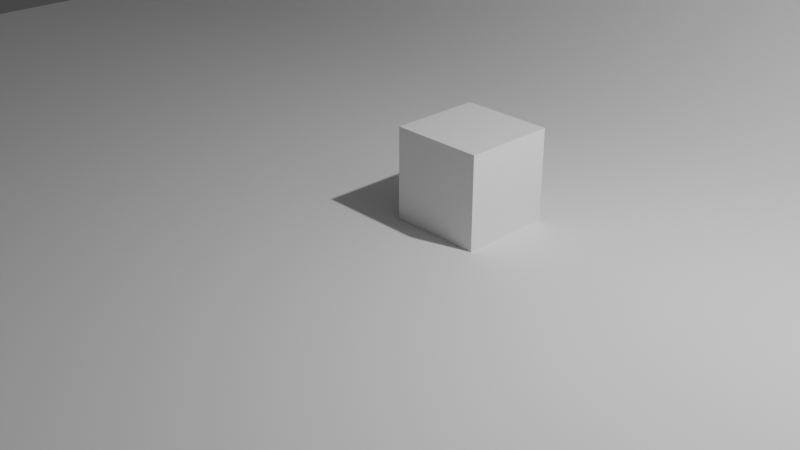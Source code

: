 # Source: NewSoundRay.blend  (saved by Blender 2.91.10; exported with 4.5.12 LTS)
import bpy
from mathutils import Matrix  # noqa: F401  (used for matrix-valued properties, if any)

bpy.ops.wm.read_factory_settings(use_empty=True)
scene = bpy.context.scene
scene.name = 'Scene'

# ---- collections
col_collection = bpy.data.collections.new('Collection'); scene.collection.children.link(col_collection)

# ---- materials (node trees are filled in below, after node groups)
mat_material = bpy.data.materials.new('Material')
mat_material.alpha_threshold = 0.0
mat_material.line_color = (0.0, 0.0, 0.0, 1.0)

# ---- material node trees
mat_material.use_nodes = True; mat_material.node_tree.nodes.clear()
_N = mat_material.node_tree.nodes; _L = mat_material.node_tree.links
n0 = _N.new('ShaderNodeOutputMaterial'); n0.name = 'Material Output'; n0.location = (300, 300)
n1 = _N.new('ShaderNodeBsdfPrincipled'); n1.name = 'Principled BSDF'; n1.location = (10, 300)
n1.distribution = 'GGX'
n1.subsurface_method = 'BURLEY'
n1.inputs[2].default_value = 0.4
n1.inputs[3].default_value = 1.45
n1.inputs[27].default_value = (0.0, 0.0, 0.0, 1.0)
n1.inputs[28].default_value = 1.0
_L.new(n1.outputs[0], n0.inputs[0])
n0.is_active_output = True

# ---- world
world_world = bpy.data.worlds.new('World'); scene.world = world_world
world_world.use_nodes = True; world_world.node_tree.nodes.clear()
_N = world_world.node_tree.nodes; _L = world_world.node_tree.links
n0 = _N.new('ShaderNodeOutputWorld'); n0.name = 'World Output'; n0.location = (300, 300)
n1 = _N.new('ShaderNodeBackground'); n1.name = 'Background'; n1.location = (10, 300)
n1.inputs[0].default_value = (0.05088, 0.05088, 0.05088, 1.0)
_L.new(n1.outputs[0], n0.inputs[0])
n0.is_active_output = True
world_world.color = (0.05088, 0.05088, 0.05088)
world_world.use_sun_shadow = False
world_world.sun_shadow_jitter_overblur = 0.0

# ---- cameras
cam_camera = bpy.data.cameras.new('Camera')
cam_camera.clip_end = 100.0
cam_camera.ortho_scale = 7.314

# ---- lights
light_light = bpy.data.lights.new('Light', 'POINT')
light_light.transmission_factor = 0.0
light_light.energy = 1000.0
light_light.shadow_soft_size = 0.1
light_light.shadow_maximum_resolution = 0.006
light_light.use_absolute_resolution = True

# ---- meshes
me_cube = bpy.data.meshes.new('Cube')
me_cube.from_pydata([(1.0, 1.0, 1.0), (1.0, 1.0, 0.0), (1.0, 0.0, 1.0), (1.0, 0.0, 0.0), (0.0, 1.0, 1.0), (0.0, 1.0, 0.0), (0.0, 0.0, 1.0), (0.0, 0.0, 0.0)], [], [(0, 4, 2), (3, 6, 7), (7, 6, 4), (5, 1, 3), (1, 0, 3), (5, 4, 1), (1, 4, 0), (4, 5, 7), (6, 3, 2), (3, 0, 2), (2, 4, 6), (3, 7, 5)])
_uv = me_cube.uv_layers.new(name='UVMap')
_uv.uv.foreach_set('vector', [0.625, 0.5, 0.875, 0.5, 0.625, 0.75, 0.375, 0.75, 0.625, 1.0, 0.375, 1.0, 0.375, 0.0, 0.625, 0.0, 0.625, 0.25, 0.125, 0.5, 0.375, 0.5, 0.375, 0.75, 0.375, 0.5, 0.625, 0.5, 0.375, 0.75, 0.375, 0.25, 0.625, 0.25, 0.375, 0.5, 0.375, 0.5, 0.625, 0.25, 0.625, 0.5, 0.625, 0.25, 0.375, 0.25, 0.375, 0.0, 0.625, 1.0, 0.375, 0.75, 0.625, 0.75, 0.375, 0.75, 0.625, 0.5, 0.625, 0.75, 0.625, 0.75, 0.875, 0.5, 0.875, 0.75, 0.375, 0.75, 0.125, 0.75, 0.125, 0.5])
me_cube.materials.append(mat_material)
me_cube.use_remesh_preserve_volume = False
me_cube.use_remesh_preserve_attributes = False
me_cube.use_mirror_vertex_groups = False
me_cube.update()
me_plane = bpy.data.meshes.new('Plane')
me_plane.from_pydata([(-1.0, -1.0, 0.0), (1.0, -1.0, 1.137), (-1.0, 1.0, 1.137), (1.0, -1.0, 0.7131), (0.2869, -1.0, 0.0), (0.9948, -1.0, 0.6271), (0.9793, -1.0, 0.5424), (0.9537, -1.0, 0.4602), (0.9183, -1.0, 0.3817), (0.8738, -1.0, 0.308), (0.8207, -1.0, 0.2402), (0.7598, -1.0, 0.1793), (0.692, -1.0, 0.1262), (0.6183, -1.0, 0.08168), (0.5398, -1.0, 0.04634), (0.4576, -1.0, 0.02072), (0.3729, -1.0, 0.005199), (-1.0, 0.2869, 0.0), (-1.0, 1.0, 0.7131), (-1.0, 0.3729, 0.005199), (-1.0, 0.4576, 0.02072), (-1.0, 0.5398, 0.04634), (-1.0, 0.6183, 0.08168), (-1.0, 0.692, 0.1262), (-1.0, 0.7598, 0.1793), (-1.0, 0.8207, 0.2402), (-1.0, 0.8738, 0.308), (-1.0, 0.9183, 0.3817), (-1.0, 0.9537, 0.4602), (-1.0, 0.9793, 0.5424), (-1.0, 0.9948, 0.6271), (1.0, 0.2869, 0.7131), (0.2869, 1.0, 0.7131), (0.2869, 0.2869, 0.0), (0.9948, 0.3729, 0.7131), (0.9793, 0.4576, 0.7131), (0.9537, 0.5398, 0.7131), (0.9183, 0.6183, 0.7131), (0.8738, 0.692, 0.7131), (0.8207, 0.7598, 0.7131), (0.9948, 0.2869, 0.6271), (0.9892, 0.3749, 0.6259), (0.9725, 0.4622, 0.6253), (0.9457, 0.5453, 0.625), (0.9098, 0.6227, 0.6251), (0.8661, 0.6935, 0.6253), (0.8154, 0.7576, 0.6254), (0.9793, 0.2869, 0.5424), (0.9726, 0.3758, 0.5388), (0.9549, 0.4641, 0.5373), (0.9274, 0.5468, 0.5377), (0.8919, 0.622, 0.5392), (0.85, 0.6891, 0.5408), (0.8025, 0.7488, 0.5417), (0.9537, 0.2869, 0.4602), (0.9457, 0.3759, 0.4552), (0.9273, 0.4637, 0.454), (0.9, 0.5449, 0.4561), (0.8662, 0.6171, 0.4602), (0.8274, 0.6801, 0.4644), (0.784, 0.7351, 0.467), (0.9183, 0.2869, 0.3817), (0.9097, 0.3756, 0.3772), (0.8915, 0.462, 0.378), (0.866, 0.5406, 0.3832), (0.8354, 0.6093, 0.391), (0.8009, 0.6681, 0.3985), (0.7624, 0.7185, 0.4031), (0.8738, 0.2869, 0.308), (0.8657, 0.3752, 0.306), (0.8494, 0.4599, 0.3104), (0.827, 0.5361, 0.3198), (0.8008, 0.6018, 0.3319), (0.772, 0.6565, 0.3435), (0.7399, 0.702, 0.3512), (0.8207, 0.2869, 0.2402), (0.8149, 0.3748, 0.2419), (0.8019, 0.4585, 0.2506), (0.7836, 0.5332, 0.2646), (0.7623, 0.597, 0.2814), (0.7399, 0.6488, 0.2979), (0.7172, 0.689, 0.311), (0.2869, 0.9948, 0.6271), (0.2869, 0.9793, 0.5424), (0.2869, 0.9537, 0.4602), (0.2869, 0.9183, 0.3817), (0.2869, 0.8738, 0.308), (0.2869, 0.8207, 0.2402), (0.3729, 0.9948, 0.7131), (0.3741, 0.9892, 0.6251), (0.3747, 0.9725, 0.5378), (0.375, 0.9457, 0.4547), (0.3749, 0.9098, 0.3773), (0.3747, 0.8661, 0.3065), (0.3746, 0.8154, 0.2424), (0.4576, 0.9793, 0.7131), (0.4612, 0.9726, 0.6242), (0.4627, 0.9549, 0.5359), (0.4623, 0.9274, 0.4532), (0.4608, 0.8919, 0.378), (0.4592, 0.85, 0.3109), (0.4583, 0.8025, 0.2512), (0.5398, 0.9537, 0.7131), (0.5448, 0.9457, 0.6241), (0.546, 0.9273, 0.5363), (0.5439, 0.9, 0.4551), (0.5398, 0.8662, 0.3829), (0.5356, 0.8274, 0.3199), (0.533, 0.784, 0.2649), (0.6183, 0.9183, 0.7131), (0.6228, 0.9097, 0.6244), (0.622, 0.8915, 0.538), (0.6168, 0.866, 0.4594), (0.609, 0.8354, 0.3907), (0.6015, 0.8009, 0.3319), (0.5969, 0.7624, 0.2815), (0.692, 0.8738, 0.7131), (0.694, 0.8657, 0.6248), (0.6896, 0.8494, 0.5401), (0.6802, 0.827, 0.4639), (0.6681, 0.8008, 0.3982), (0.6565, 0.772, 0.3435), (0.6488, 0.7399, 0.298), (0.7598, 0.8207, 0.7131), (0.7581, 0.8149, 0.6252), (0.7494, 0.8019, 0.5415), (0.7354, 0.7836, 0.4668), (0.7186, 0.7623, 0.403), (0.7021, 0.7399, 0.3512), (0.689, 0.7172, 0.311), (0.3729, 0.2869, 0.005198), (0.4576, 0.2869, 0.02072), (0.5398, 0.2869, 0.04634), (0.6183, 0.2869, 0.08168), (0.692, 0.2869, 0.1262), (0.7598, 0.2869, 0.1793), (0.2869, 0.3729, 0.005198), (0.3749, 0.3741, 0.01085), (0.4622, 0.3747, 0.02747), (0.5453, 0.375, 0.0543), (0.6227, 0.3749, 0.09016), (0.6935, 0.3747, 0.1339), (0.7576, 0.3746, 0.1846), (0.2869, 0.4576, 0.02072), (0.3758, 0.4612, 0.02737), (0.4641, 0.4627, 0.0451), (0.5468, 0.4623, 0.07263), (0.622, 0.4608, 0.1081), (0.6891, 0.4592, 0.15), (0.7488, 0.4583, 0.1975), (0.2869, 0.5398, 0.04634), (0.3759, 0.5448, 0.05426), (0.4637, 0.546, 0.07269), (0.5449, 0.5439, 0.09996), (0.6171, 0.5398, 0.1338), (0.6801, 0.5356, 0.1726), (0.7351, 0.533, 0.216), (0.2869, 0.6183, 0.08168), (0.3756, 0.6228, 0.09033), (0.462, 0.622, 0.1085), (0.5406, 0.6168, 0.134), (0.6093, 0.609, 0.1646), (0.6681, 0.6015, 0.1991), (0.7185, 0.5969, 0.2376), (0.2869, 0.692, 0.1262), (0.3752, 0.694, 0.1343), (0.4599, 0.6896, 0.1506), (0.5361, 0.6802, 0.173), (0.6018, 0.6681, 0.1992), (0.6565, 0.6565, 0.228), (0.702, 0.6488, 0.2601), (0.2869, 0.7598, 0.1793), (0.3748, 0.7581, 0.1851), (0.4585, 0.7494, 0.1981), (0.5332, 0.7354, 0.2164), (0.597, 0.7186, 0.2377), (0.6488, 0.7021, 0.2601), (0.689, 0.689, 0.2828), (0.2869, 1.0, 1.137), (1.0, 0.2869, 1.137), (0.3729, 0.9948, 1.137), (0.4576, 0.9793, 1.137), (0.5398, 0.9537, 1.137), (0.6183, 0.9183, 1.137), (0.692, 0.8738, 1.137), (0.7598, 0.8207, 1.137), (0.8207, 0.7598, 1.137), (0.8738, 0.692, 1.137), (0.9183, 0.6183, 1.137), (0.9537, 0.5398, 1.137), (0.9793, 0.4576, 1.137), (0.9948, 0.3729, 1.137)], [], [(31, 3, 1, 179), (18, 32, 178, 2), (31, 34, 41, 40), (34, 35, 42, 41), (35, 36, 43, 42), (36, 37, 44, 43), (37, 38, 45, 44), (38, 39, 46, 45), (39, 123, 124, 46), (40, 41, 48, 47), (41, 42, 49, 48), (42, 43, 50, 49), (43, 44, 51, 50), (44, 45, 52, 51), (45, 46, 53, 52), (46, 124, 125, 53), (47, 48, 55, 54), (48, 49, 56, 55), (49, 50, 57, 56), (50, 51, 58, 57), (51, 52, 59, 58), (52, 53, 60, 59), (53, 125, 126, 60), (54, 55, 62, 61), (55, 56, 63, 62), (56, 57, 64, 63), (57, 58, 65, 64), (58, 59, 66, 65), (59, 60, 67, 66), (60, 126, 127, 67), (61, 62, 69, 68), (62, 63, 70, 69), (63, 64, 71, 70), (64, 65, 72, 71), (65, 66, 73, 72), (66, 67, 74, 73), (67, 127, 128, 74), (68, 69, 76, 75), (69, 70, 77, 76), (70, 71, 78, 77), (71, 72, 79, 78), (72, 73, 80, 79), (73, 74, 81, 80), (74, 128, 129, 81), (32, 82, 89, 88), (82, 83, 90, 89), (83, 84, 91, 90), (84, 85, 92, 91), (85, 86, 93, 92), (86, 87, 94, 93), (87, 171, 172, 94), (88, 89, 96, 95), (89, 90, 97, 96), (90, 91, 98, 97), (91, 92, 99, 98), (92, 93, 100, 99), (93, 94, 101, 100), (94, 172, 173, 101), (95, 96, 103, 102), (96, 97, 104, 103), (97, 98, 105, 104), (98, 99, 106, 105), (99, 100, 107, 106), (100, 101, 108, 107), (101, 173, 174, 108), (102, 103, 110, 109), (103, 104, 111, 110), (104, 105, 112, 111), (105, 106, 113, 112), (106, 107, 114, 113), (107, 108, 115, 114), (108, 174, 175, 115), (109, 110, 117, 116), (110, 111, 118, 117), (111, 112, 119, 118), (112, 113, 120, 119), (113, 114, 121, 120), (114, 115, 122, 121), (115, 175, 176, 122), (116, 117, 124, 123), (117, 118, 125, 124), (118, 119, 126, 125), (119, 120, 127, 126), (120, 121, 128, 127), (121, 122, 129, 128), (122, 176, 177, 129), (33, 130, 137, 136), (130, 131, 138, 137), (131, 132, 139, 138), (132, 133, 140, 139), (133, 134, 141, 140), (134, 135, 142, 141), (135, 75, 76, 142), (136, 137, 144, 143), (137, 138, 145, 144), (138, 139, 146, 145), (139, 140, 147, 146), (140, 141, 148, 147), (141, 142, 149, 148), (142, 76, 77, 149), (143, 144, 151, 150), (144, 145, 152, 151), (145, 146, 153, 152), (146, 147, 154, 153), (147, 148, 155, 154), (148, 149, 156, 155), (149, 77, 78, 156), (150, 151, 158, 157), (151, 152, 159, 158), (152, 153, 160, 159), (153, 154, 161, 160), (154, 155, 162, 161), (155, 156, 163, 162), (156, 78, 79, 163), (157, 158, 165, 164), (158, 159, 166, 165), (159, 160, 167, 166), (160, 161, 168, 167), (161, 162, 169, 168), (162, 163, 170, 169), (163, 79, 80, 170), (164, 165, 172, 171), (165, 166, 173, 172), (166, 167, 174, 173), (167, 168, 175, 174), (168, 169, 176, 175), (169, 170, 177, 176), (170, 80, 81, 177), (81, 129, 177), (3, 31, 40, 5), (5, 40, 47, 6), (6, 47, 54, 7), (7, 54, 61, 8), (8, 61, 68, 9), (9, 68, 75, 10), (10, 75, 135, 11), (11, 135, 134, 12), (12, 134, 133, 13), (13, 133, 132, 14), (14, 132, 131, 15), (15, 131, 130, 16), (16, 130, 33, 4), (32, 18, 30, 82), (82, 30, 29, 83), (83, 29, 28, 84), (84, 28, 27, 85), (85, 27, 26, 86), (86, 26, 25, 87), (87, 25, 24, 171), (171, 24, 23, 164), (164, 23, 22, 157), (157, 22, 21, 150), (150, 21, 20, 143), (143, 20, 19, 136), (136, 19, 17, 33), (31, 179, 191, 34), (34, 191, 190, 35), (35, 190, 189, 36), (36, 189, 188, 37), (37, 188, 187, 38), (38, 187, 186, 39), (39, 186, 185, 123), (123, 185, 184, 116), (116, 184, 183, 109), (109, 183, 182, 102), (102, 182, 181, 95), (95, 181, 180, 88), (88, 180, 178, 32), (0, 4, 33, 17)])
me_plane.polygons.foreach_set('use_smooth', [True] * 169)
_uv = me_plane.uv_layers.new(name='UVMap')
_uv.uv.foreach_set('vector', [1.0, 0.6435, 1.0, 0.0, 1.0, 0.0, 1.0, 0.6435, 0.0, 1.0, 0.6435, 1.0, 0.6435, 1.0, 0.0, 1.0, 1.0, 0.6435, 1.0, 0.6864, 1.0, 0.6875, 1.0, 0.6435, 1.0, 0.6864, 1.0, 0.7288, 1.0, 0.7311, 1.0, 0.6875, 1.0, 0.7288, 1.0, 0.7699, 1.0, 0.7726, 1.0, 0.7311, 1.0, 0.7699, 1.0, 0.8092, 1.0, 0.8113, 1.0, 0.7726, 1.0, 0.8092, 1.0, 0.846, 1.0, 0.8468, 1.0, 0.8113, 1.0, 0.846, 1.0, 0.8799, 1.0, 0.8788, 1.0, 0.8468, 1.0, 0.8799, 1.0, 1.0, 1.0, 1.0, 1.0, 0.8788, 1.0, 0.6435, 1.0, 0.6875, 1.0, 0.6879, 1.0, 0.6435, 1.0, 0.6875, 1.0, 0.7311, 1.0, 0.7321, 1.0, 0.6879, 1.0, 0.7311, 1.0, 0.7726, 1.0, 0.7734, 1.0, 0.7321, 1.0, 0.7726, 1.0, 0.8113, 1.0, 0.811, 1.0, 0.7734, 1.0, 0.8113, 1.0, 0.8468, 1.0, 0.8446, 1.0, 0.811, 1.0, 0.8468, 1.0, 0.8788, 1.0, 0.8744, 1.0, 0.8446, 1.0, 0.8788, 1.0, 1.0, 1.0, 1.0, 1.0, 0.8744, 1.0, 0.6435, 1.0, 0.6879, 1.0, 0.688, 1.0, 0.6435, 1.0, 0.6879, 1.0, 0.7321, 1.0, 0.7319, 1.0, 0.688, 1.0, 0.7321, 1.0, 0.7734, 1.0, 0.7724, 1.0, 0.7319, 1.0, 0.7734, 1.0, 0.811, 1.0, 0.8085, 1.0, 0.7724, 1.0, 0.811, 1.0, 0.8446, 1.0, 0.84, 1.0, 0.8085, 1.0, 0.8446, 1.0, 0.8744, 1.0, 0.8675, 1.0, 0.84, 1.0, 0.8744, 1.0, 1.0, 1.0, 1.0, 1.0, 0.8675, 1.0, 0.6435, 1.0, 0.688, 1.0, 0.6878, 1.0, 0.6435, 1.0, 0.688, 1.0, 0.7319, 1.0, 0.731, 1.0, 0.6878, 1.0, 0.7319, 1.0, 0.7724, 1.0, 0.7703, 1.0, 0.731, 1.0, 0.7724, 1.0, 0.8085, 1.0, 0.8047, 1.0, 0.7703, 1.0, 0.8085, 1.0, 0.84, 1.0, 0.834, 1.0, 0.8047, 1.0, 0.84, 1.0, 0.8675, 1.0, 0.8593, 1.0, 0.834, 1.0, 0.8675, 1.0, 1.0, 1.0, 1.0, 1.0, 0.8593, 1.0, 0.6435, 1.0, 0.6878, 1.0, 0.6876, 1.0, 0.6435, 1.0, 0.6878, 1.0, 0.731, 1.0, 0.73, 1.0, 0.6876, 1.0, 0.731, 1.0, 0.7703, 1.0, 0.7681, 1.0, 0.73, 1.0, 0.7703, 1.0, 0.8047, 1.0, 0.8009, 1.0, 0.7681, 1.0, 0.8047, 1.0, 0.834, 1.0, 0.8283, 1.0, 0.8009, 1.0, 0.834, 1.0, 0.8593, 1.0, 0.851, 1.0, 0.8283, 1.0, 0.8593, 1.0, 1.0, 1.0, 1.0, 1.0, 0.851, 1.0, 0.6435, 1.0, 0.6876, 1.0, 0.6874, 1.0, 0.6435, 1.0, 0.6876, 1.0, 0.73, 1.0, 0.7292, 1.0, 0.6874, 1.0, 0.73, 1.0, 0.7681, 1.0, 0.7666, 1.0, 0.7292, 1.0, 0.7681, 1.0, 0.8009, 1.0, 0.7985, 1.0, 0.7666, 1.0, 0.8009, 1.0, 0.8283, 1.0, 0.8244, 1.0, 0.7985, 1.0, 0.8283, 1.0, 0.851, 1.0, 0.8445, 1.0, 0.8244, 1.0, 0.851, 1.0, 1.0, 1.0, 1.0, 1.0, 0.8445, 0.6435, 1.0, 0.6435, 1.0, 0.6871, 1.0, 0.6864, 1.0, 0.6435, 1.0, 0.6435, 1.0, 0.6874, 1.0, 0.6871, 1.0, 0.6435, 1.0, 0.6435, 1.0, 0.6875, 1.0, 0.6874, 1.0, 0.6435, 1.0, 0.6435, 1.0, 0.6874, 1.0, 0.6875, 1.0, 0.6435, 1.0, 0.6435, 1.0, 0.6874, 1.0, 0.6874, 1.0, 0.6435, 1.0, 0.6435, 1.0, 0.6873, 1.0, 0.6874, 1.0, 0.6435, 1.0, 0.6435, 1.0, 0.6874, 1.0, 0.6873, 1.0, 0.6864, 1.0, 0.6871, 1.0, 0.7306, 1.0, 0.7288, 1.0, 0.6871, 1.0, 0.6874, 1.0, 0.7313, 1.0, 0.7306, 1.0, 0.6874, 1.0, 0.6875, 1.0, 0.7311, 1.0, 0.7313, 1.0, 0.6875, 1.0, 0.6874, 1.0, 0.7304, 1.0, 0.7311, 1.0, 0.6874, 1.0, 0.6874, 1.0, 0.7296, 1.0, 0.7304, 1.0, 0.6874, 1.0, 0.6873, 1.0, 0.7291, 1.0, 0.7296, 1.0, 0.6873, 1.0, 0.6874, 1.0, 0.7292, 1.0, 0.7291, 1.0, 0.7288, 1.0, 0.7306, 1.0, 0.7724, 1.0, 0.7699, 1.0, 0.7306, 1.0, 0.7313, 1.0, 0.773, 1.0, 0.7724, 1.0, 0.7313, 1.0, 0.7311, 1.0, 0.7719, 1.0, 0.773, 1.0, 0.7311, 1.0, 0.7304, 1.0, 0.7699, 1.0, 0.7719, 1.0, 0.7304, 1.0, 0.7296, 1.0, 0.7678, 1.0, 0.7699, 1.0, 0.7296, 1.0, 0.7291, 1.0, 0.7665, 1.0, 0.7678, 1.0, 0.7291, 1.0, 0.7292, 1.0, 0.7666, 1.0, 0.7665, 1.0, 0.7699, 1.0, 0.7724, 1.0, 0.8114, 1.0, 0.8092, 1.0, 0.7724, 1.0, 0.773, 1.0, 0.811, 1.0, 0.8114, 1.0, 0.773, 1.0, 0.7719, 1.0, 0.8084, 1.0, 0.811, 1.0, 0.7719, 1.0, 0.7699, 1.0, 0.8045, 1.0, 0.8084, 1.0, 0.7699, 1.0, 0.7678, 1.0, 0.8008, 1.0, 0.8045, 1.0, 0.7678, 1.0, 0.7665, 1.0, 0.7985, 1.0, 0.8008, 1.0, 0.7665, 1.0, 0.7666, 1.0, 0.7985, 1.0, 0.7985, 1.0, 0.8092, 1.0, 0.8114, 1.0, 0.847, 1.0, 0.846, 1.0, 0.8114, 1.0, 0.811, 1.0, 0.8448, 1.0, 0.847, 1.0, 0.811, 1.0, 0.8084, 1.0, 0.8401, 1.0, 0.8448, 1.0, 0.8084, 1.0, 0.8045, 1.0, 0.834, 1.0, 0.8401, 1.0, 0.8045, 1.0, 0.8008, 1.0, 0.8282, 1.0, 0.834, 1.0, 0.8008, 1.0, 0.7985, 1.0, 0.8244, 1.0, 0.8282, 1.0, 0.7985, 1.0, 0.7985, 1.0, 0.8244, 1.0, 0.8244, 1.0, 0.846, 1.0, 0.847, 1.0, 0.8791, 1.0, 0.8799, 1.0, 0.847, 1.0, 0.8448, 1.0, 0.8747, 1.0, 0.8791, 1.0, 0.8448, 1.0, 0.8401, 1.0, 0.8677, 1.0, 0.8747, 1.0, 0.8401, 1.0, 0.834, 1.0, 0.8593, 1.0, 0.8677, 1.0, 0.834, 1.0, 0.8282, 1.0, 0.851, 1.0, 0.8593, 1.0, 0.8282, 1.0, 0.8244, 1.0, 0.8445, 1.0, 0.851, 1.0, 0.8244, 1.0, 0.8244, 1.0, 0.8445, 1.0, 0.8445, 1.0, 0.6435, 0.6435, 0.6864, 0.6435, 0.6875, 0.6871, 0.6435, 0.6864, 0.6864, 0.6435, 0.7288, 0.6435, 0.7311, 0.6874, 0.6875, 0.6871, 0.7288, 0.6435, 0.7699, 0.6435, 0.7726, 0.6875, 0.7311, 0.6874, 0.7699, 0.6435, 0.8092, 0.6435, 0.8113, 0.6874, 0.7726, 0.6875, 0.8092, 0.6435, 0.846, 0.6435, 0.8468, 0.6874, 0.8113, 0.6874, 0.846, 0.6435, 0.8799, 0.6435, 0.8788, 0.6873, 0.8468, 0.6874, 0.8799, 0.6435, 1.0, 0.6435, 1.0, 0.6874, 0.8788, 0.6873, 0.6435, 0.6864, 0.6875, 0.6871, 0.6879, 0.7306, 0.6435, 0.7288, 0.6875, 0.6871, 0.7311, 0.6874, 0.7321, 0.7313, 0.6879, 0.7306, 0.7311, 0.6874, 0.7726, 0.6875, 0.7734, 0.7311, 0.7321, 0.7313, 0.7726, 0.6875, 0.8113, 0.6874, 0.811, 0.7304, 0.7734, 0.7311, 0.8113, 0.6874, 0.8468, 0.6874, 0.8446, 0.7296, 0.811, 0.7304, 0.8468, 0.6874, 0.8788, 0.6873, 0.8744, 0.7291, 0.8446, 0.7296, 0.8788, 0.6873, 1.0, 0.6874, 1.0, 0.7292, 0.8744, 0.7291, 0.6435, 0.7288, 0.6879, 0.7306, 0.688, 0.7724, 0.6435, 0.7699, 0.6879, 0.7306, 0.7321, 0.7313, 0.7319, 0.773, 0.688, 0.7724, 0.7321, 0.7313, 0.7734, 0.7311, 0.7724, 0.7719, 0.7319, 0.773, 0.7734, 0.7311, 0.811, 0.7304, 0.8085, 0.7699, 0.7724, 0.7719, 0.811, 0.7304, 0.8446, 0.7296, 0.84, 0.7678, 0.8085, 0.7699, 0.8446, 0.7296, 0.8744, 0.7291, 0.8675, 0.7665, 0.84, 0.7678, 0.8744, 0.7291, 1.0, 0.7292, 1.0, 0.7666, 0.8675, 0.7665, 0.6435, 0.7699, 0.688, 0.7724, 0.6878, 0.8114, 0.6435, 0.8092, 0.688, 0.7724, 0.7319, 0.773, 0.731, 0.811, 0.6878, 0.8114, 0.7319, 0.773, 0.7724, 0.7719, 0.7703, 0.8084, 0.731, 0.811, 0.7724, 0.7719, 0.8085, 0.7699, 0.8047, 0.8045, 0.7703, 0.8084, 0.8085, 0.7699, 0.84, 0.7678, 0.834, 0.8008, 0.8047, 0.8045, 0.84, 0.7678, 0.8675, 0.7665, 0.8593, 0.7985, 0.834, 0.8008, 0.8675, 0.7665, 1.0, 0.7666, 1.0, 0.7985, 0.8593, 0.7985, 0.6435, 0.8092, 0.6878, 0.8114, 0.6876, 0.847, 0.6435, 0.846, 0.6878, 0.8114, 0.731, 0.811, 0.73, 0.8448, 0.6876, 0.847, 0.731, 0.811, 0.7703, 0.8084, 0.7681, 0.8401, 0.73, 0.8448, 0.7703, 0.8084, 0.8047, 0.8045, 0.8009, 0.834, 0.7681, 0.8401, 0.8047, 0.8045, 0.834, 0.8008, 0.8283, 0.8282, 0.8009, 0.834, 0.834, 0.8008, 0.8593, 0.7985, 0.851, 0.8244, 0.8283, 0.8282, 0.8593, 0.7985, 1.0, 0.7985, 1.0, 0.8244, 0.851, 0.8244, 0.6435, 0.846, 0.6876, 0.847, 0.6874, 0.8791, 0.6435, 0.8799, 0.6876, 0.847, 0.73, 0.8448, 0.7292, 0.8747, 0.6874, 0.8791, 0.73, 0.8448, 0.7681, 0.8401, 0.7666, 0.8677, 0.7292, 0.8747, 0.7681, 0.8401, 0.8009, 0.834, 0.7985, 0.8593, 0.7666, 0.8677, 0.8009, 0.834, 0.8283, 0.8282, 0.8244, 0.851, 0.7985, 0.8593, 0.8283, 0.8282, 0.851, 0.8244, 0.8445, 0.8445, 0.8244, 0.851, 0.851, 0.8244, 1.0, 0.8244, 1.0, 0.8445, 0.8445, 0.8445, 1.0, 0.8445, 0.8445, 1.0, 0.8445, 0.8445, 1.0, 0.0, 1.0, 0.6435, 1.0, 0.6435, 1.0, 0.0, 1.0, 0.0, 1.0, 0.6435, 1.0, 0.6435, 1.0, 0.0, 1.0, 0.0, 1.0, 0.6435, 1.0, 0.6435, 1.0, 0.0, 1.0, 0.0, 1.0, 0.6435, 1.0, 0.6435, 1.0, 0.0, 1.0, 0.0, 1.0, 0.6435, 1.0, 0.6435, 1.0, 0.0, 1.0, 0.0, 1.0, 0.6435, 1.0, 0.6435, 1.0, 0.0, 1.0, 0.0, 1.0, 0.6435, 0.8799, 0.6435, 0.8799, 0.0, 0.8799, 0.0, 0.8799, 0.6435, 0.846, 0.6435, 0.846, 0.0, 0.846, 0.0, 0.846, 0.6435, 0.8092, 0.6435, 0.8092, 0.0, 0.8092, 0.0, 0.8092, 0.6435, 0.7699, 0.6435, 0.7699, 0.0, 0.7699, 0.0, 0.7699, 0.6435, 0.7288, 0.6435, 0.7288, 0.0, 0.7288, 0.0, 0.7288, 0.6435, 0.6864, 0.6435, 0.6864, 0.0, 0.6864, 0.0, 0.6864, 0.6435, 0.6435, 0.6435, 0.6435, 0.0, 0.6435, 1.0, 0.0, 1.0, 0.0, 1.0, 0.6435, 1.0, 0.6435, 1.0, 0.0, 1.0, 0.0, 1.0, 0.6435, 1.0, 0.6435, 1.0, 0.0, 1.0, 0.0, 1.0, 0.6435, 1.0, 0.6435, 1.0, 0.0, 1.0, 0.0, 1.0, 0.6435, 1.0, 0.6435, 1.0, 0.0, 1.0, 0.0, 1.0, 0.6435, 1.0, 0.6435, 1.0, 0.0, 1.0, 0.0, 1.0, 0.6435, 1.0, 0.6435, 1.0, 0.0, 1.0, 0.0, 0.8799, 0.6435, 0.8799, 0.6435, 0.8799, 0.0, 0.8799, 0.0, 0.846, 0.6435, 0.846, 0.6435, 0.846, 0.0, 0.846, 0.0, 0.8092, 0.6435, 0.8092, 0.6435, 0.8092, 0.0, 0.8092, 0.0, 0.7699, 0.6435, 0.7699, 0.6435, 0.7699, 0.0, 0.7699, 0.0, 0.7288, 0.6435, 0.7288, 0.6435, 0.7288, 0.0, 0.7288, 0.0, 0.6864, 0.6435, 0.6864, 0.6435, 0.6864, 0.0, 0.6864, 0.0, 0.6435, 0.6435, 0.6435, 1.0, 0.6435, 1.0, 0.6435, 1.0, 0.6864, 1.0, 0.6864, 1.0, 0.6864, 1.0, 0.6864, 1.0, 0.7288, 1.0, 0.7288, 1.0, 0.7288, 1.0, 0.7288, 1.0, 0.7699, 1.0, 0.7699, 1.0, 0.7699, 1.0, 0.7699, 1.0, 0.8092, 1.0, 0.8092, 1.0, 0.8092, 1.0, 0.8092, 1.0, 0.846, 1.0, 0.846, 1.0, 0.846, 1.0, 0.846, 1.0, 0.8799, 1.0, 0.8799, 1.0, 0.8799, 1.0, 0.8799, 0.8799, 1.0, 0.8799, 1.0, 0.8799, 1.0, 0.8799, 1.0, 0.846, 1.0, 0.846, 1.0, 0.846, 1.0, 0.846, 1.0, 0.8092, 1.0, 0.8092, 1.0, 0.8092, 1.0, 0.8092, 1.0, 0.7699, 1.0, 0.7699, 1.0, 0.7699, 1.0, 0.7699, 1.0, 0.7288, 1.0, 0.7288, 1.0, 0.7288, 1.0, 0.7288, 1.0, 0.6864, 1.0, 0.6864, 1.0, 0.6864, 1.0, 0.6864, 1.0, 0.6435, 1.0, 0.6435, 1.0, 0.0, 0.0, 0.6435, 0.0, 0.6435, 0.6435, 0.0, 0.6435])
me_plane.use_remesh_fix_poles = True
me_plane.use_remesh_preserve_attributes = False
me_plane.use_mirror_vertex_groups = False
me_plane.update()

# ---- objects
ob_cube = bpy.data.objects.new('Cube', me_cube)
ob_light = bpy.data.objects.new('Light', light_light)
ob_camera = bpy.data.objects.new('Camera', cam_camera)
ob_plane = bpy.data.objects.new('Plane', me_plane)

# ---- transforms, parenting, visibility, modifiers, constraints
ob_cube.location = (0.0, 0.0, 0.0)
ob_cube.lock_rotations_4d = False
ob_cube.empty_display_type = 'ARROWS'
ob_cube.lineart.crease_threshold = 0.0
ob_light.location = (4.076, 1.005, 5.904)
ob_light.rotation_euler = (0.6503, 0.05522, 1.866)
ob_light.lock_rotations_4d = False
ob_light.empty_display_type = 'ARROWS'
ob_light.color = (0.0, 0.0, 0.0, 0.0)
ob_light.lineart.crease_threshold = 0.0
ob_camera.location = (7.359, -6.926, 4.958)
ob_camera.rotation_euler = (1.109, 0.0, 0.8149)
ob_camera.lock_rotations_4d = False
ob_camera.empty_display_type = 'ARROWS'
ob_camera.color = (0.0, 0.0, 0.0, 0.0)
ob_camera.display_type = 'WIRE'
ob_camera.lineart.crease_threshold = 0.0
ob_plane.location = (0.0, 0.0, 0.0)
ob_plane.scale = (9.902, 9.902, 9.902)
ob_plane.lineart.crease_threshold = 0.0

# ---- collection membership
col_collection.objects.link(ob_cube)
col_collection.objects.link(ob_light)
col_collection.objects.link(ob_camera)
col_collection.objects.link(ob_plane)

# ---- scene / render settings (as saved in the file)
scene.camera = ob_camera
scene.frame_start = 1; scene.frame_end = 250; scene.frame_set(1)
scene.render.engine = 'CYCLES'
scene.cycles.use_denoising = False
scene.cycles.samples = 128
scene.cycles.sampling_pattern = 'TABULATED_SOBOL'
scene.cycles.use_adaptive_sampling = False
scene.cycles.use_light_tree = False
scene.cycles.max_bounces = 4
scene.cycles.transmission_bounces = 0
scene.cycles.transparent_max_bounces = 0
scene.view_settings.view_transform = 'Filmic'
bpy.context.view_layer.update()
